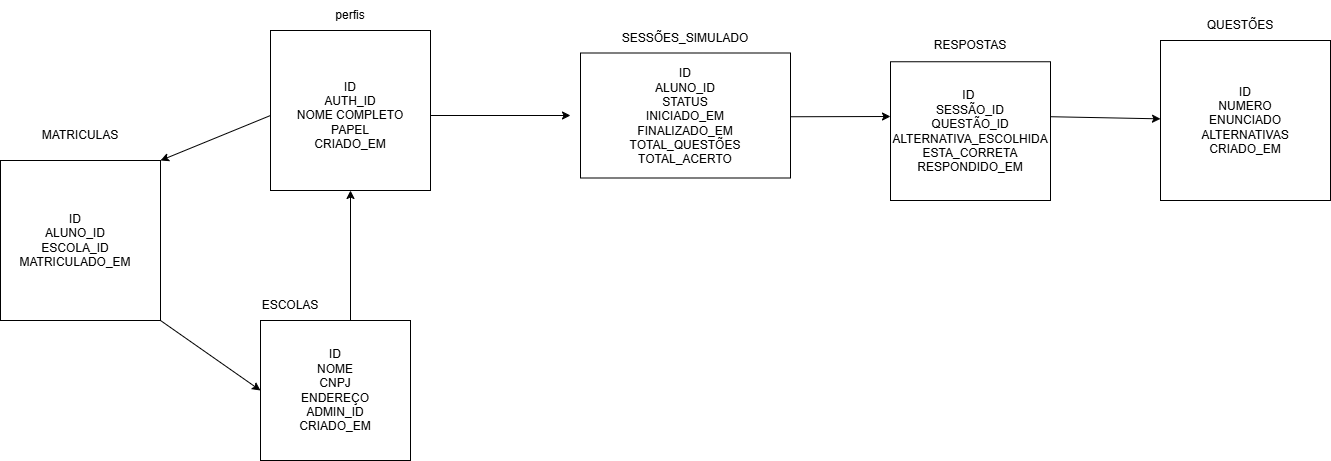

The diagram above was exported from draw.io. Its source (the exported page's mxGraphModel, read from the mxfile embedded in the PNG):
<mxGraphModel dx="1489" dy="1972" grid="1" gridSize="10" guides="1" tooltips="1" connect="1" arrows="1" fold="1" page="1" pageScale="1" pageWidth="827" pageHeight="1169" math="0" shadow="0">
  <root>
    <mxCell id="0" />
    <mxCell id="1" parent="0" />
    <mxCell id="A5HHaD1kzwBMo2g7hrvQ-11" parent="1" style="rounded=0;whiteSpace=wrap;html=1;" value="" vertex="1">
      <mxGeometry height="160" width="160" x="340" y="-290" as="geometry" />
    </mxCell>
    <mxCell id="A5HHaD1kzwBMo2g7hrvQ-12" parent="1" style="text;html=1;whiteSpace=wrap;strokeColor=none;fillColor=none;align=center;verticalAlign=middle;rounded=0;" value="perfis" vertex="1">
      <mxGeometry height="30" width="60" x="390" y="-320" as="geometry" />
    </mxCell>
    <mxCell id="A5HHaD1kzwBMo2g7hrvQ-18" parent="1" style="text;html=1;whiteSpace=wrap;strokeColor=none;fillColor=none;align=center;verticalAlign=middle;rounded=0;" value="&lt;div&gt;ID&lt;/div&gt;&lt;div&gt;AUTH_ID&lt;/div&gt;NOME COMPLETO&lt;div&gt;PAPEL&lt;/div&gt;&lt;div&gt;CRIADO_EM&lt;/div&gt;" vertex="1">
      <mxGeometry height="110" width="160" x="340" y="-260" as="geometry" />
    </mxCell>
    <mxCell id="A5HHaD1kzwBMo2g7hrvQ-23" edge="1" parent="1" style="endArrow=classic;html=1;rounded=0;entryX=0.5;entryY=1;entryDx=0;entryDy=0;" target="A5HHaD1kzwBMo2g7hrvQ-11" value="">
      <mxGeometry height="50" relative="1" width="50" as="geometry">
        <mxPoint x="420" as="sourcePoint" />
        <mxPoint x="360" y="-80" as="targetPoint" />
      </mxGeometry>
    </mxCell>
    <mxCell id="A5HHaD1kzwBMo2g7hrvQ-24" parent="1" style="rounded=0;whiteSpace=wrap;html=1;" value="" vertex="1">
      <mxGeometry height="140" width="150" x="330" as="geometry" />
    </mxCell>
    <mxCell id="A5HHaD1kzwBMo2g7hrvQ-25" parent="1" style="text;html=1;whiteSpace=wrap;strokeColor=none;fillColor=none;align=center;verticalAlign=middle;rounded=0;" value="ESCOLAS" vertex="1">
      <mxGeometry height="30" width="60" x="330" y="-30" as="geometry" />
    </mxCell>
    <mxCell id="A5HHaD1kzwBMo2g7hrvQ-26" parent="1" style="whiteSpace=wrap;html=1;aspect=fixed;" value="" vertex="1">
      <mxGeometry height="160" width="160" x="70" y="-160" as="geometry" />
    </mxCell>
    <mxCell id="A5HHaD1kzwBMo2g7hrvQ-27" edge="1" parent="1" source="A5HHaD1kzwBMo2g7hrvQ-18" style="endArrow=classic;html=1;rounded=0;exitX=0;exitY=0.5;exitDx=0;exitDy=0;entryX=1;entryY=0;entryDx=0;entryDy=0;" target="A5HHaD1kzwBMo2g7hrvQ-26" value="">
      <mxGeometry height="50" relative="1" width="50" as="geometry">
        <mxPoint x="310" y="30" as="sourcePoint" />
        <mxPoint x="360" y="-20" as="targetPoint" />
      </mxGeometry>
    </mxCell>
    <mxCell id="A5HHaD1kzwBMo2g7hrvQ-28" edge="1" parent="1" source="A5HHaD1kzwBMo2g7hrvQ-26" style="endArrow=classic;html=1;rounded=0;exitX=1;exitY=1;exitDx=0;exitDy=0;entryX=0;entryY=0.5;entryDx=0;entryDy=0;" target="A5HHaD1kzwBMo2g7hrvQ-24" value="">
      <mxGeometry height="50" relative="1" width="50" as="geometry">
        <mxPoint x="310" y="30" as="sourcePoint" />
        <mxPoint x="360" y="-20" as="targetPoint" />
      </mxGeometry>
    </mxCell>
    <mxCell id="A5HHaD1kzwBMo2g7hrvQ-29" parent="1" style="text;html=1;whiteSpace=wrap;strokeColor=none;fillColor=none;align=center;verticalAlign=middle;rounded=0;" value="MATRICULAS" vertex="1">
      <mxGeometry height="30" width="60" x="120" y="-200" as="geometry" />
    </mxCell>
    <mxCell id="A5HHaD1kzwBMo2g7hrvQ-30" parent="1" style="text;html=1;whiteSpace=wrap;strokeColor=none;fillColor=none;align=center;verticalAlign=middle;rounded=0;" value="ID&lt;div&gt;ALUNO_ID&lt;/div&gt;&lt;div&gt;ESCOLA_ID&lt;/div&gt;&lt;div&gt;MATRICULADO_EM&lt;/div&gt;" vertex="1">
      <mxGeometry height="160" width="150" x="70" y="-160" as="geometry" />
    </mxCell>
    <mxCell id="A5HHaD1kzwBMo2g7hrvQ-31" parent="1" style="text;html=1;whiteSpace=wrap;strokeColor=none;fillColor=none;align=center;verticalAlign=middle;rounded=0;" value="ID&lt;div&gt;NOME&lt;/div&gt;&lt;div&gt;CNPJ&lt;/div&gt;&lt;div&gt;ENDEREÇO&lt;/div&gt;&lt;div&gt;ADMIN_ID&lt;/div&gt;&lt;div&gt;CRIADO_EM&lt;/div&gt;" vertex="1">
      <mxGeometry height="140" width="150" x="330" as="geometry" />
    </mxCell>
    <mxCell id="A5HHaD1kzwBMo2g7hrvQ-32" edge="1" parent="1" source="A5HHaD1kzwBMo2g7hrvQ-18" style="endArrow=classic;html=1;rounded=0;exitX=1;exitY=0.5;exitDx=0;exitDy=0;" value="">
      <mxGeometry height="50" relative="1" width="50" as="geometry">
        <mxPoint x="410" y="-60" as="sourcePoint" />
        <mxPoint x="640" y="-205" as="targetPoint" />
      </mxGeometry>
    </mxCell>
    <mxCell id="A5HHaD1kzwBMo2g7hrvQ-33" parent="1" style="rounded=0;whiteSpace=wrap;html=1;" value="" vertex="1">
      <mxGeometry height="125" width="210" x="650" y="-267.5" as="geometry" />
    </mxCell>
    <mxCell id="A5HHaD1kzwBMo2g7hrvQ-34" parent="1" style="text;html=1;whiteSpace=wrap;strokeColor=none;fillColor=none;align=center;verticalAlign=middle;rounded=0;" value="SESSÕES_SIMULADO" vertex="1">
      <mxGeometry height="30" width="60" x="725" y="-297.5" as="geometry" />
    </mxCell>
    <mxCell id="A5HHaD1kzwBMo2g7hrvQ-35" parent="1" style="text;html=1;whiteSpace=wrap;strokeColor=none;fillColor=none;align=center;verticalAlign=middle;rounded=0;" value="ID&lt;div&gt;ALUNO_ID&lt;/div&gt;&lt;div&gt;STATUS&lt;/div&gt;&lt;div&gt;INICIADO_EM&lt;/div&gt;&lt;div&gt;FINALIZADO_EM&lt;/div&gt;&lt;div&gt;TOTAL_QUESTÕES&lt;/div&gt;&lt;div&gt;TOTAL_ACERTO&lt;/div&gt;" vertex="1">
      <mxGeometry height="127.5" width="210" x="650" y="-267.5" as="geometry" />
    </mxCell>
    <mxCell id="A5HHaD1kzwBMo2g7hrvQ-36" edge="1" parent="1" source="A5HHaD1kzwBMo2g7hrvQ-35" style="endArrow=classic;html=1;rounded=0;exitX=1;exitY=0.5;exitDx=0;exitDy=0;" value="">
      <mxGeometry height="50" relative="1" width="50" as="geometry">
        <mxPoint x="920" y="-230" as="sourcePoint" />
        <mxPoint x="960" y="-204" as="targetPoint" />
      </mxGeometry>
    </mxCell>
    <mxCell id="A5HHaD1kzwBMo2g7hrvQ-37" parent="1" style="rounded=0;whiteSpace=wrap;html=1;" value="" vertex="1">
      <mxGeometry height="138.75" width="160" x="960" y="-258.75" as="geometry" />
    </mxCell>
    <mxCell id="A5HHaD1kzwBMo2g7hrvQ-38" parent="1" style="text;html=1;whiteSpace=wrap;strokeColor=none;fillColor=none;align=center;verticalAlign=middle;rounded=0;" value="RESPOSTAS" vertex="1">
      <mxGeometry height="30" width="60" x="1010" y="-290" as="geometry" />
    </mxCell>
    <mxCell id="A5HHaD1kzwBMo2g7hrvQ-39" parent="1" style="text;html=1;whiteSpace=wrap;strokeColor=none;fillColor=none;align=center;verticalAlign=middle;rounded=0;" value="ID&amp;nbsp;&lt;div&gt;SESSÃO_ID&lt;/div&gt;&lt;div&gt;QUESTÃO_ID&lt;/div&gt;&lt;div&gt;ALTERNATIVA_ESCOLHIDA&lt;/div&gt;&lt;div&gt;ESTA_CORRETA&lt;/div&gt;&lt;div&gt;RESPONDIDO_EM&lt;/div&gt;" vertex="1">
      <mxGeometry height="138.75" width="160" x="960" y="-258.75" as="geometry" />
    </mxCell>
    <mxCell id="A5HHaD1kzwBMo2g7hrvQ-40" edge="1" parent="1" style="endArrow=classic;html=1;rounded=0;" target="A5HHaD1kzwBMo2g7hrvQ-41" value="">
      <mxGeometry height="50" relative="1" width="50" as="geometry">
        <mxPoint x="1120" y="-203.78" as="sourcePoint" />
        <mxPoint x="1200" y="-204.28" as="targetPoint" />
      </mxGeometry>
    </mxCell>
    <mxCell id="A5HHaD1kzwBMo2g7hrvQ-41" parent="1" style="rounded=0;whiteSpace=wrap;html=1;" value="" vertex="1">
      <mxGeometry height="160" width="170" x="1230" y="-280" as="geometry" />
    </mxCell>
    <mxCell id="A5HHaD1kzwBMo2g7hrvQ-42" parent="1" style="text;html=1;whiteSpace=wrap;strokeColor=none;fillColor=none;align=center;verticalAlign=middle;rounded=0;" value="QUESTÕES" vertex="1">
      <mxGeometry height="30" width="60" x="1280" y="-310" as="geometry" />
    </mxCell>
    <mxCell id="A5HHaD1kzwBMo2g7hrvQ-43" parent="1" style="text;html=1;whiteSpace=wrap;strokeColor=none;fillColor=none;align=center;verticalAlign=middle;rounded=0;" value="ID&lt;div&gt;NUMERO&lt;/div&gt;&lt;div&gt;ENUNCIADO&lt;/div&gt;&lt;div&gt;ALTERNATIVAS&lt;/div&gt;&lt;div&gt;CRIADO_EM&lt;/div&gt;" vertex="1">
      <mxGeometry height="160" width="170" x="1230" y="-280" as="geometry" />
    </mxCell>
  </root>
</mxGraphModel>